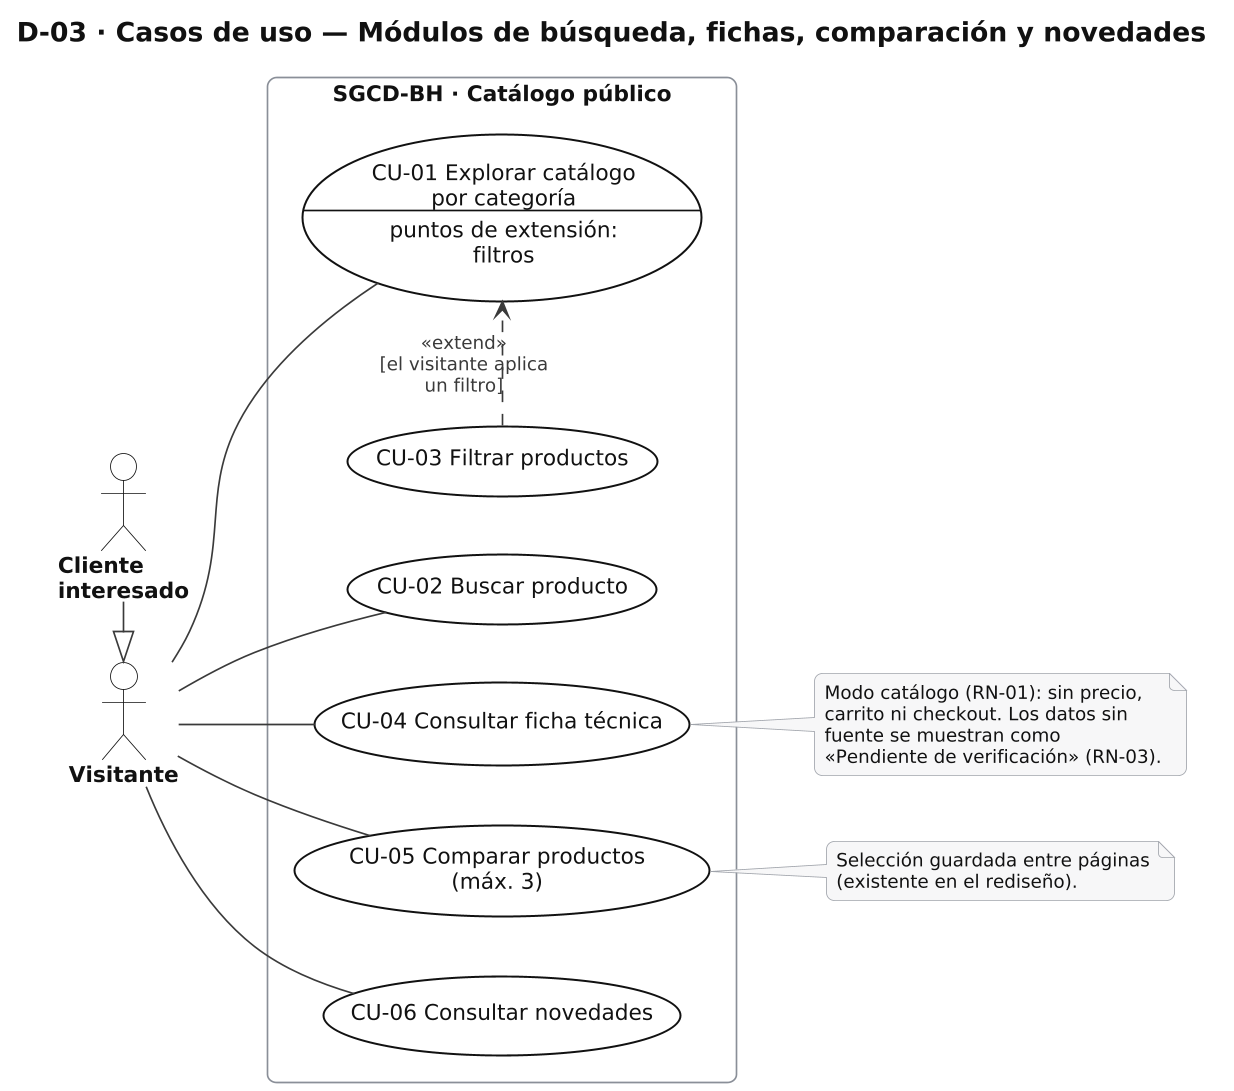

The diagram above was rendered by PlantUML. Its source (embedded in the PNG):
@startuml D03_cu_catalogo
skinparamlocked dpi 160
!include _estilo.iuml
left to right direction
title D-03 · Casos de uso — Módulos de búsqueda, fichas, comparación y novedades

actor "Visitante" as VI
actor "Cliente\ninteresado" as CI
CI -|> VI

rectangle "SGCD-BH · Catálogo público" {
  usecase "CU-01 Explorar catálogo\npor categoría\n--\npuntos de extensión:\nfiltros" as CU01
  usecase "CU-03 Filtrar productos" as CU03
  usecase "CU-02 Buscar producto" as CU02
  usecase "CU-04 Consultar ficha técnica" as CU04
  usecase "CU-05 Comparar productos\n(máx. 3)" as CU05
  usecase "CU-06 Consultar novedades" as CU06
}
VI -- CU01
VI -- CU02
VI -- CU04
VI -- CU05
VI -- CU06
CU03 .> CU01 : <<extend>>\n[el visitante aplica\nun filtro]

note right of CU04
  Modo catálogo (RN-01): sin precio,
  carrito ni checkout. Los datos sin
  fuente se muestran como
  «Pendiente de verificación» (RN-03).
end note
note right of CU05
  Selección guardada entre páginas
  (existente en el rediseño).
end note
@enduml